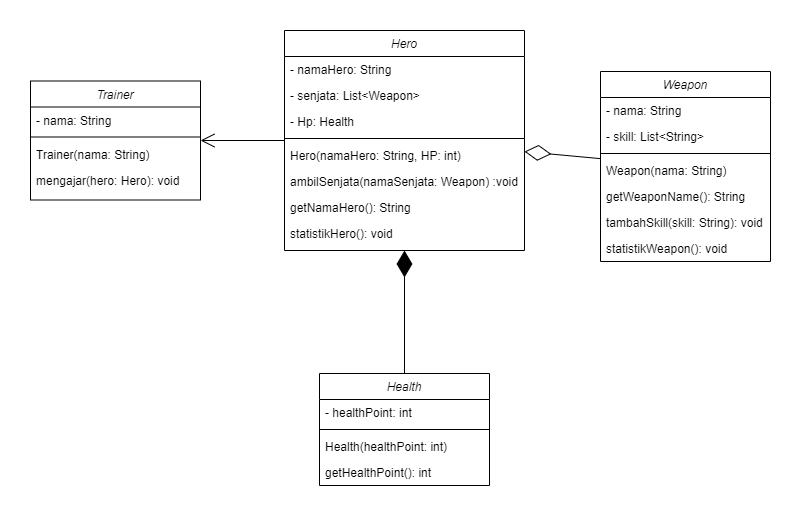

The diagram above was exported from draw.io. Its source (the exported page's mxGraphModel, read from the mxfile embedded in the PNG):
<mxGraphModel dx="666" dy="527" grid="1" gridSize="10" guides="1" tooltips="1" connect="1" arrows="1" fold="1" page="1" pageScale="1" pageWidth="827" pageHeight="1169" math="0" shadow="0">
  <root>
    <mxCell id="WIyWlLk6GJQsqaUBKTNV-0" />
    <mxCell id="WIyWlLk6GJQsqaUBKTNV-1" parent="WIyWlLk6GJQsqaUBKTNV-0" />
    <mxCell id="zkfFHV4jXpPFQw0GAbJ--0" value="Hero" style="swimlane;fontStyle=2;align=center;verticalAlign=top;childLayout=stackLayout;horizontal=1;startSize=26;horizontalStack=0;resizeParent=1;resizeLast=0;collapsible=1;marginBottom=0;rounded=0;shadow=0;strokeWidth=1;" parent="WIyWlLk6GJQsqaUBKTNV-1" vertex="1">
      <mxGeometry x="294" y="130" width="240" height="220" as="geometry">
        <mxRectangle x="230" y="140" width="160" height="26" as="alternateBounds" />
      </mxGeometry>
    </mxCell>
    <mxCell id="zkfFHV4jXpPFQw0GAbJ--1" value="- namaHero: String&#10;" style="text;align=left;verticalAlign=top;spacingLeft=4;spacingRight=4;overflow=hidden;rotatable=0;points=[[0,0.5],[1,0.5]];portConstraint=eastwest;" parent="zkfFHV4jXpPFQw0GAbJ--0" vertex="1">
      <mxGeometry y="26" width="240" height="26" as="geometry" />
    </mxCell>
    <mxCell id="zkfFHV4jXpPFQw0GAbJ--2" value="- senjata: List&lt;Weapon&gt;" style="text;align=left;verticalAlign=top;spacingLeft=4;spacingRight=4;overflow=hidden;rotatable=0;points=[[0,0.5],[1,0.5]];portConstraint=eastwest;rounded=0;shadow=0;html=0;" parent="zkfFHV4jXpPFQw0GAbJ--0" vertex="1">
      <mxGeometry y="52" width="240" height="26" as="geometry" />
    </mxCell>
    <mxCell id="zkfFHV4jXpPFQw0GAbJ--3" value="- Hp: Health" style="text;align=left;verticalAlign=top;spacingLeft=4;spacingRight=4;overflow=hidden;rotatable=0;points=[[0,0.5],[1,0.5]];portConstraint=eastwest;rounded=0;shadow=0;html=0;" parent="zkfFHV4jXpPFQw0GAbJ--0" vertex="1">
      <mxGeometry y="78" width="240" height="26" as="geometry" />
    </mxCell>
    <mxCell id="zkfFHV4jXpPFQw0GAbJ--4" value="" style="line;html=1;strokeWidth=1;align=left;verticalAlign=middle;spacingTop=-1;spacingLeft=3;spacingRight=3;rotatable=0;labelPosition=right;points=[];portConstraint=eastwest;" parent="zkfFHV4jXpPFQw0GAbJ--0" vertex="1">
      <mxGeometry y="104" width="240" height="8" as="geometry" />
    </mxCell>
    <mxCell id="zkfFHV4jXpPFQw0GAbJ--5" value="Hero(namaHero: String, HP: int)" style="text;align=left;verticalAlign=top;spacingLeft=4;spacingRight=4;overflow=hidden;rotatable=0;points=[[0,0.5],[1,0.5]];portConstraint=eastwest;" parent="zkfFHV4jXpPFQw0GAbJ--0" vertex="1">
      <mxGeometry y="112" width="240" height="26" as="geometry" />
    </mxCell>
    <mxCell id="jHYSa8XKG2S8je2XuemO-2" value="ambilSenjata(namaSenjata: Weapon) :void" style="text;align=left;verticalAlign=top;spacingLeft=4;spacingRight=4;overflow=hidden;rotatable=0;points=[[0,0.5],[1,0.5]];portConstraint=eastwest;" parent="zkfFHV4jXpPFQw0GAbJ--0" vertex="1">
      <mxGeometry y="138" width="240" height="26" as="geometry" />
    </mxCell>
    <mxCell id="jHYSa8XKG2S8je2XuemO-3" value="getNamaHero(): String" style="text;align=left;verticalAlign=top;spacingLeft=4;spacingRight=4;overflow=hidden;rotatable=0;points=[[0,0.5],[1,0.5]];portConstraint=eastwest;" parent="zkfFHV4jXpPFQw0GAbJ--0" vertex="1">
      <mxGeometry y="164" width="240" height="26" as="geometry" />
    </mxCell>
    <mxCell id="jHYSa8XKG2S8je2XuemO-4" value="statistikHero(): void" style="text;align=left;verticalAlign=top;spacingLeft=4;spacingRight=4;overflow=hidden;rotatable=0;points=[[0,0.5],[1,0.5]];portConstraint=eastwest;" parent="zkfFHV4jXpPFQw0GAbJ--0" vertex="1">
      <mxGeometry y="190" width="240" height="26" as="geometry" />
    </mxCell>
    <mxCell id="jHYSa8XKG2S8je2XuemO-5" value="Trainer" style="swimlane;fontStyle=2;align=center;verticalAlign=top;childLayout=stackLayout;horizontal=1;startSize=26;horizontalStack=0;resizeParent=1;resizeLast=0;collapsible=1;marginBottom=0;rounded=0;shadow=0;strokeWidth=1;" parent="WIyWlLk6GJQsqaUBKTNV-1" vertex="1">
      <mxGeometry x="40" y="180.5" width="170" height="119" as="geometry">
        <mxRectangle x="230" y="140" width="160" height="26" as="alternateBounds" />
      </mxGeometry>
    </mxCell>
    <mxCell id="jHYSa8XKG2S8je2XuemO-6" value="- nama: String" style="text;align=left;verticalAlign=top;spacingLeft=4;spacingRight=4;overflow=hidden;rotatable=0;points=[[0,0.5],[1,0.5]];portConstraint=eastwest;" parent="jHYSa8XKG2S8je2XuemO-5" vertex="1">
      <mxGeometry y="26" width="170" height="26" as="geometry" />
    </mxCell>
    <mxCell id="jHYSa8XKG2S8je2XuemO-9" value="" style="line;html=1;strokeWidth=1;align=left;verticalAlign=middle;spacingTop=-1;spacingLeft=3;spacingRight=3;rotatable=0;labelPosition=right;points=[];portConstraint=eastwest;" parent="jHYSa8XKG2S8je2XuemO-5" vertex="1">
      <mxGeometry y="52" width="170" height="8" as="geometry" />
    </mxCell>
    <mxCell id="jHYSa8XKG2S8je2XuemO-10" value="Trainer(nama: String)" style="text;align=left;verticalAlign=top;spacingLeft=4;spacingRight=4;overflow=hidden;rotatable=0;points=[[0,0.5],[1,0.5]];portConstraint=eastwest;" parent="jHYSa8XKG2S8je2XuemO-5" vertex="1">
      <mxGeometry y="60" width="170" height="26" as="geometry" />
    </mxCell>
    <mxCell id="jHYSa8XKG2S8je2XuemO-11" value="mengajar(hero: Hero): void" style="text;align=left;verticalAlign=top;spacingLeft=4;spacingRight=4;overflow=hidden;rotatable=0;points=[[0,0.5],[1,0.5]];portConstraint=eastwest;" parent="jHYSa8XKG2S8je2XuemO-5" vertex="1">
      <mxGeometry y="86" width="170" height="26" as="geometry" />
    </mxCell>
    <mxCell id="jHYSa8XKG2S8je2XuemO-15" value="Weapon" style="swimlane;fontStyle=2;align=center;verticalAlign=top;childLayout=stackLayout;horizontal=1;startSize=26;horizontalStack=0;resizeParent=1;resizeLast=0;collapsible=1;marginBottom=0;rounded=0;shadow=0;strokeWidth=1;" parent="WIyWlLk6GJQsqaUBKTNV-1" vertex="1">
      <mxGeometry x="610" y="171" width="170" height="190" as="geometry">
        <mxRectangle x="230" y="140" width="160" height="26" as="alternateBounds" />
      </mxGeometry>
    </mxCell>
    <mxCell id="jHYSa8XKG2S8je2XuemO-16" value="- nama: String" style="text;align=left;verticalAlign=top;spacingLeft=4;spacingRight=4;overflow=hidden;rotatable=0;points=[[0,0.5],[1,0.5]];portConstraint=eastwest;" parent="jHYSa8XKG2S8je2XuemO-15" vertex="1">
      <mxGeometry y="26" width="170" height="26" as="geometry" />
    </mxCell>
    <mxCell id="cPkTQo2lvRFEeO3FM137-12" value="- skill: List&lt;String&gt;" style="text;align=left;verticalAlign=top;spacingLeft=4;spacingRight=4;overflow=hidden;rotatable=0;points=[[0,0.5],[1,0.5]];portConstraint=eastwest;" vertex="1" parent="jHYSa8XKG2S8je2XuemO-15">
      <mxGeometry y="52" width="170" height="26" as="geometry" />
    </mxCell>
    <mxCell id="jHYSa8XKG2S8je2XuemO-17" value="" style="line;html=1;strokeWidth=1;align=left;verticalAlign=middle;spacingTop=-1;spacingLeft=3;spacingRight=3;rotatable=0;labelPosition=right;points=[];portConstraint=eastwest;" parent="jHYSa8XKG2S8je2XuemO-15" vertex="1">
      <mxGeometry y="78" width="170" height="8" as="geometry" />
    </mxCell>
    <mxCell id="jHYSa8XKG2S8je2XuemO-18" value="Weapon(nama: String)" style="text;align=left;verticalAlign=top;spacingLeft=4;spacingRight=4;overflow=hidden;rotatable=0;points=[[0,0.5],[1,0.5]];portConstraint=eastwest;" parent="jHYSa8XKG2S8je2XuemO-15" vertex="1">
      <mxGeometry y="86" width="170" height="26" as="geometry" />
    </mxCell>
    <mxCell id="jHYSa8XKG2S8je2XuemO-19" value="getWeaponName(): String" style="text;align=left;verticalAlign=top;spacingLeft=4;spacingRight=4;overflow=hidden;rotatable=0;points=[[0,0.5],[1,0.5]];portConstraint=eastwest;" parent="jHYSa8XKG2S8je2XuemO-15" vertex="1">
      <mxGeometry y="112" width="170" height="26" as="geometry" />
    </mxCell>
    <mxCell id="cPkTQo2lvRFEeO3FM137-14" value="tambahSkill(skill: String): void" style="text;align=left;verticalAlign=top;spacingLeft=4;spacingRight=4;overflow=hidden;rotatable=0;points=[[0,0.5],[1,0.5]];portConstraint=eastwest;" vertex="1" parent="jHYSa8XKG2S8je2XuemO-15">
      <mxGeometry y="138" width="170" height="26" as="geometry" />
    </mxCell>
    <mxCell id="cPkTQo2lvRFEeO3FM137-13" value="statistikWeapon(): void" style="text;align=left;verticalAlign=top;spacingLeft=4;spacingRight=4;overflow=hidden;rotatable=0;points=[[0,0.5],[1,0.5]];portConstraint=eastwest;" vertex="1" parent="jHYSa8XKG2S8je2XuemO-15">
      <mxGeometry y="164" width="170" height="26" as="geometry" />
    </mxCell>
    <mxCell id="jHYSa8XKG2S8je2XuemO-28" value="" style="endArrow=diamondThin;endFill=1;endSize=24;html=1;rounded=0;" parent="WIyWlLk6GJQsqaUBKTNV-1" source="cPkTQo2lvRFEeO3FM137-5" target="zkfFHV4jXpPFQw0GAbJ--0" edge="1">
      <mxGeometry width="160" relative="1" as="geometry">
        <mxPoint x="580" y="170" as="sourcePoint" />
        <mxPoint x="740" y="170" as="targetPoint" />
      </mxGeometry>
    </mxCell>
    <mxCell id="cPkTQo2lvRFEeO3FM137-5" value="Health" style="swimlane;fontStyle=2;align=center;verticalAlign=top;childLayout=stackLayout;horizontal=1;startSize=26;horizontalStack=0;resizeParent=1;resizeLast=0;collapsible=1;marginBottom=0;rounded=0;shadow=0;strokeWidth=1;" vertex="1" parent="WIyWlLk6GJQsqaUBKTNV-1">
      <mxGeometry x="329" y="473" width="170" height="112" as="geometry">
        <mxRectangle x="230" y="140" width="160" height="26" as="alternateBounds" />
      </mxGeometry>
    </mxCell>
    <mxCell id="cPkTQo2lvRFEeO3FM137-6" value="- healthPoint: int" style="text;align=left;verticalAlign=top;spacingLeft=4;spacingRight=4;overflow=hidden;rotatable=0;points=[[0,0.5],[1,0.5]];portConstraint=eastwest;" vertex="1" parent="cPkTQo2lvRFEeO3FM137-5">
      <mxGeometry y="26" width="170" height="26" as="geometry" />
    </mxCell>
    <mxCell id="cPkTQo2lvRFEeO3FM137-7" value="" style="line;html=1;strokeWidth=1;align=left;verticalAlign=middle;spacingTop=-1;spacingLeft=3;spacingRight=3;rotatable=0;labelPosition=right;points=[];portConstraint=eastwest;" vertex="1" parent="cPkTQo2lvRFEeO3FM137-5">
      <mxGeometry y="52" width="170" height="8" as="geometry" />
    </mxCell>
    <mxCell id="cPkTQo2lvRFEeO3FM137-8" value="Health(healthPoint: int)" style="text;align=left;verticalAlign=top;spacingLeft=4;spacingRight=4;overflow=hidden;rotatable=0;points=[[0,0.5],[1,0.5]];portConstraint=eastwest;" vertex="1" parent="cPkTQo2lvRFEeO3FM137-5">
      <mxGeometry y="60" width="170" height="26" as="geometry" />
    </mxCell>
    <mxCell id="cPkTQo2lvRFEeO3FM137-9" value="getHealthPoint(): int" style="text;align=left;verticalAlign=top;spacingLeft=4;spacingRight=4;overflow=hidden;rotatable=0;points=[[0,0.5],[1,0.5]];portConstraint=eastwest;" vertex="1" parent="cPkTQo2lvRFEeO3FM137-5">
      <mxGeometry y="86" width="170" height="26" as="geometry" />
    </mxCell>
    <mxCell id="cPkTQo2lvRFEeO3FM137-10" value="" style="endArrow=open;endFill=1;endSize=12;html=1;rounded=0;" edge="1" parent="WIyWlLk6GJQsqaUBKTNV-1" source="zkfFHV4jXpPFQw0GAbJ--0" target="jHYSa8XKG2S8je2XuemO-5">
      <mxGeometry width="160" relative="1" as="geometry">
        <mxPoint x="130" y="310" as="sourcePoint" />
        <mxPoint x="290" y="310" as="targetPoint" />
      </mxGeometry>
    </mxCell>
    <mxCell id="cPkTQo2lvRFEeO3FM137-11" value="" style="endArrow=diamondThin;endFill=0;endSize=24;html=1;rounded=0;" edge="1" parent="WIyWlLk6GJQsqaUBKTNV-1" source="jHYSa8XKG2S8je2XuemO-15" target="zkfFHV4jXpPFQw0GAbJ--0">
      <mxGeometry width="160" relative="1" as="geometry">
        <mxPoint x="540" y="270" as="sourcePoint" />
        <mxPoint x="580" y="300" as="targetPoint" />
      </mxGeometry>
    </mxCell>
  </root>
</mxGraphModel>